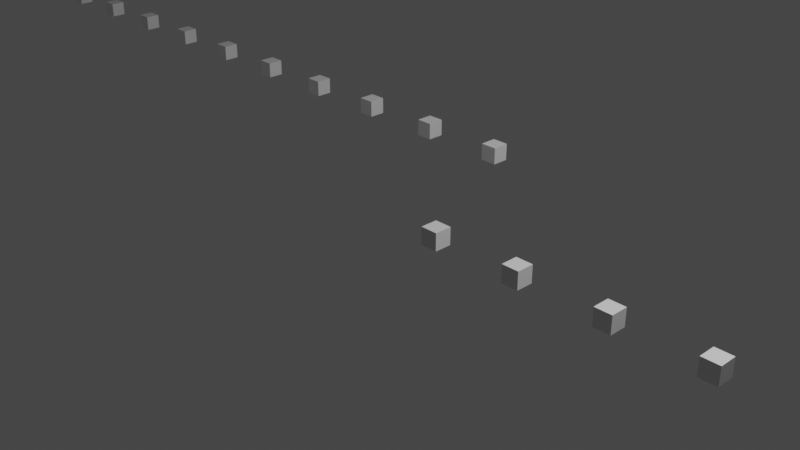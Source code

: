 # Source: Chapter4Final.blend  (saved by Blender 3.2.14; exported with 4.5.12 LTS)
import bpy
from mathutils import Matrix  # noqa: F401  (used for matrix-valued properties, if any)

bpy.ops.wm.read_factory_settings(use_empty=True)
scene = bpy.context.scene
scene.name = 'Scene'

# ---- collections
col_collection = bpy.data.collections.new('Collection'); scene.collection.children.link(col_collection)

# ---- node groups
ng_chapter4 = bpy.data.node_groups.new('Chapter4', 'GeometryNodeTree')
_s = ng_chapter4.interface.new_socket(name='Geometry', in_out='OUTPUT', socket_type='NodeSocketGeometry')
_s = ng_chapter4.interface.new_socket(name='Geometry', in_out='INPUT', socket_type='NodeSocketGeometry')
_s = ng_chapter4.interface.new_socket(name='Count', in_out='INPUT', socket_type='NodeSocketInt')
_s.default_value = 3
_s.min_value = 1
_s.max_value = 100000
ng_chapter4.is_modifier = True
_N = ng_chapter4.nodes; _L = ng_chapter4.links
n0 = _N.new('GeometryNodeStoreNamedAttribute'); n0.name = 'Store Named Attribute'; n0.location = (-42, -118)
n0.data_type = 'FLOAT_VECTOR'
n0.domain = 'CORNER'
n0.inputs[2].default_value = 'uv_map'
n1 = _N.new('NodeReroute'); n1.name = 'Reroute.006'; n1.location = (73, -46)
n1.width = 16
n1.socket_idname = 'NodeSocketGeometry'
n2 = _N.new('NodeReroute'); n2.name = 'Reroute'; n2.location = (-120, 490)
n2.width = 16
n2.socket_idname = 'NodeSocketGeometry'
n3 = _N.new('NodeReroute'); n3.name = 'Reroute.001'; n3.location = (332, 491)
n3.width = 16
n3.socket_idname = 'NodeSocketGeometry'
n4 = _N.new('GeometryNodeResampleCurve'); n4.name = 'Resample Curve'; n4.location = (-86, 442)
n4.keep_last_segment = False
n5 = _N.new('GeometryNodeCurvePrimitiveLine'); n5.name = 'Curve Line'; n5.location = (-306, 440)
n5.inputs[0].default_value = (-10.0, 0.0, 0.0)
n5.inputs[1].default_value = (10.0, 0.0, 0.0)
n6 = _N.new('NodeReroute'); n6.name = 'Reroute.002'; n6.location = (-352, 162)
n6.width = 16
n6.socket_idname = 'NodeSocketInt'
n7 = _N.new('NodeReroute'); n7.name = 'Reroute.003'; n7.location = (-134, 160)
n7.width = 16
n7.socket_idname = 'NodeSocketInt'
n8 = _N.new('NodeReroute'); n8.name = 'Reroute.005'; n8.location = (-351, 352)
n8.width = 16
n8.socket_idname = 'NodeSocketInt'
n9 = _N.new('NodeReroute'); n9.name = 'Reroute.004'; n9.location = (-134, 307)
n9.width = 16
n9.socket_idname = 'NodeSocketInt'
n10 = _N.new('NodeGroupInput'); n10.name = 'Group Input'; n10.location = (-526, 409)
n11 = _N.new('NodeReroute'); n11.name = 'Reroute.007'; n11.location = (-143, 352)
n11.width = 16
n11.socket_idname = 'NodeSocketGeometry'
n12 = _N.new('NodeReroute'); n12.name = 'Reroute.008'; n12.location = (115, 407)
n12.width = 16
n12.socket_idname = 'NodeSocketGeometry'
n13 = _N.new('NodeReroute'); n13.name = 'Reroute.009'; n13.location = (114, -3)
n13.width = 16
n13.socket_idname = 'NodeSocketGeometry'
n14 = _N.new('GeometryNodeInputIndex'); n14.name = 'Index'; n14.location = (-897, 44)
n15 = _N.new('ShaderNodeMath'); n15.name = 'Math'; n15.location = (-722, 121)
n15.inputs[1].default_value = 1.0
n16 = _N.new('ShaderNodeMath'); n16.name = 'Math.001'; n16.location = (-727, -44)
n17 = _N.new('ShaderNodeMath'); n17.name = 'Math.002'; n17.location = (-455, 72)
n17.operation = 'GREATER_THAN'
n17.inputs[2].default_value = 0.0
n18 = _N.new('FunctionNodeBooleanMath'); n18.name = 'Boolean Math.001'; n18.location = (-197, 122)
n19 = _N.new('GeometryNodeCurveEndpointSelection'); n19.name = 'Endpoint Selection'; n19.location = (-455, -237)
n20 = _N.new('NodeReroute'); n20.name = 'Reroute.011'; n20.location = (-509, -67)
n20.width = 16
n20.socket_idname = 'NodeSocketInt'
n21 = _N.new('FunctionNodeBooleanMath'); n21.name = 'Boolean Math'; n21.location = (-272, -183)
n21.operation = 'NOT'
n22 = _N.new('NodeReroute'); n22.name = 'Reroute.012'; n22.location = (-510, -257)
n22.width = 16
n22.socket_idname = 'NodeSocketInt'
n23 = _N.new('FunctionNodeInputInt'); n23.name = 'Integer'; n23.location = (-723, -223)
n23.integer = 1
n23.outputs[0].default_value = 0
n24 = _N.new('GeometryNodeMeshCube'); n24.name = 'Cube'; n24.location = (-67, -118)
n24.inputs[0].default_value = (0.2, 0.2, 0.2)
n25 = _N.new('GeometryNodeJoinGeometry'); n25.name = 'Join Geometry'; n25.location = (651, 59)
n26 = _N.new('NodeGroupOutput'); n26.name = 'Group Output'; n26.location = (869, 57)
n27 = _N.new('NodeReroute'); n27.name = 'Reroute.010'; n27.location = (-133, -25)
n27.width = 16
n27.socket_idname = 'NodeSocketBool'
n28 = _N.new('GeometryNodeTranslateInstances'); n28.name = 'Translate Instances'; n28.location = (389, 35)
n28.inputs[2].default_value = (0.0, 2.0, 0.0)
n29 = _N.new('GeometryNodeInstanceOnPoints'); n29.name = 'Instance on Points'; n29.location = (142, 57)
n30 = _N.new('ShaderNodeMath'); n30.name = 'Math.003'; n30.location = (248, -311)
n30.operation = 'LESS_THAN'
n30.inputs[1].default_value = 0.0
n31 = _N.new('GeometryNodeInputPosition'); n31.name = 'Position'; n31.location = (-146, -408)
n32 = _N.new('NodeReroute'); n32.name = 'Reroute.014'; n32.location = (316, -47)
n32.width = 16
n32.socket_idname = 'NodeSocketFloat'
n33 = _N.new('NodeReroute'); n33.name = 'Reroute.015'; n33.location = (447, -249)
n33.width = 16
n33.socket_idname = 'NodeSocketFloat'
n34 = _N.new('NodeReroute'); n34.name = 'Reroute.013'; n34.location = (450, -346)
n34.width = 16
n34.socket_idname = 'NodeSocketFloat'
n35 = _N.new('NodeReroute'); n35.name = 'Reroute.016'; n35.location = (317, -249)
n35.width = 16
n35.socket_idname = 'NodeSocketFloat'
n36 = _N.new('ShaderNodeSeparateXYZ'); n36.name = 'Separate XYZ'; n36.location = (60, -337)
n37 = _N.new('FunctionNodeInputBool'); n37.name = 'Boolean'; n37.location = (-726, -354)
n37.outputs[0].default_value = False
_L.new(n25.outputs[0], n26.inputs[0])
_L.new(n11.outputs[0], n4.inputs[0])
_L.new(n13.outputs[0], n29.inputs[0])
_L.new(n1.outputs[0], n29.inputs[2])
_L.new(n28.outputs[0], n25.inputs[0])
_L.new(n3.outputs[0], n25.inputs[0])
_L.new(n5.outputs[0], n2.inputs[0])
_L.new(n2.outputs[0], n3.inputs[0])
_L.new(n9.outputs[0], n4.inputs[2])
_L.new(n8.outputs[0], n6.inputs[0])
_L.new(n6.outputs[0], n7.inputs[0])
_L.new(n7.outputs[0], n9.inputs[0])
_L.new(n10.outputs[1], n8.inputs[0])
_L.new(n0.outputs[0], n1.inputs[0])
_L.new(n5.outputs[0], n11.inputs[0])
_L.new(n4.outputs[0], n12.inputs[0])
_L.new(n12.outputs[0], n13.inputs[0])
_L.new(n14.outputs[0], n15.inputs[0])
_L.new(n15.outputs[0], n17.inputs[0])
_L.new(n20.outputs[0], n17.inputs[1])
_L.new(n17.outputs[0], n18.inputs[0])
_L.new(n19.outputs[0], n21.inputs[0])
_L.new(n21.outputs[0], n27.inputs[0])
_L.new(n22.outputs[0], n20.inputs[0])
_L.new(n23.outputs[0], n22.inputs[0])
_L.new(n29.outputs[0], n28.inputs[0])
_L.new(n31.outputs[0], n36.inputs[0])
_L.new(n36.outputs[0], n30.inputs[0])
_L.new(n32.outputs[0], n28.inputs[1])
_L.new(n30.outputs[0], n34.inputs[0])
_L.new(n35.outputs[0], n32.inputs[0])
_L.new(n34.outputs[0], n33.inputs[0])
_L.new(n33.outputs[0], n35.inputs[0])
_L.new(n24.outputs[0], n0.inputs[0])
_L.new(n24.outputs[1], n0.inputs[3])
n26.is_active_output = True

# ---- world
world_world = bpy.data.worlds.new('World'); scene.world = world_world
world_world.use_nodes = True; world_world.node_tree.nodes.clear()
_N = world_world.node_tree.nodes; _L = world_world.node_tree.links
n0 = _N.new('ShaderNodeOutputWorld'); n0.name = 'World Output'; n0.location = (300, 300)
n1 = _N.new('ShaderNodeBackground'); n1.name = 'Background'; n1.location = (10, 300)
n1.inputs[0].default_value = (0.05088, 0.05088, 0.05088, 1.0)
_L.new(n1.outputs[0], n0.inputs[0])
n0.is_active_output = True
world_world.color = (0.05088, 0.05088, 0.05088)
world_world.use_sun_shadow = False
world_world.sun_shadow_jitter_overblur = 0.0

# ---- cameras
cam_camera = bpy.data.cameras.new('Camera')
cam_camera.clip_end = 100.0
cam_camera.ortho_scale = 7.314

# ---- lights
light_light = bpy.data.lights.new('Light', 'POINT')
light_light.transmission_factor = 0.0
light_light.energy = 1000.0
light_light.shadow_soft_size = 0.1
light_light.shadow_maximum_resolution = 0.006
light_light.use_absolute_resolution = True

# ---- curves / text
cu_beziercurve = bpy.data.curves.new('BezierCurve', 'CURVE')
cu_beziercurve.dimensions = '3D'
_sp = cu_beziercurve.splines.new('BEZIER'); _sp.bezier_points.add(1)
_sp.bezier_points.foreach_set('co', [-1.0, 0.0, 0.0, 1.0, 0.0, 0.0])
_sp.bezier_points.foreach_set('handle_left', [-1.5, -0.5, 0.0, 0.0, 0.0, 0.0])
_sp.bezier_points.foreach_set('handle_right', [-0.5, 0.5, 0.0, 2.0, 0.0, 0.0])
for _p, _l, _r in zip(_sp.bezier_points, ['ALIGNED', 'ALIGNED'], ['ALIGNED', 'ALIGNED']): _p.handle_left_type = _l; _p.handle_right_type = _r
_sp.order_u = 0
_sp.order_v = 0
cu_beziercurve.use_path = True
cu_beziercurve.fill_mode = 'FULL'

# ---- objects
ob_light = bpy.data.objects.new('Light', light_light)
ob_camera = bpy.data.objects.new('Camera', cam_camera)
ob_beziercurve = bpy.data.objects.new('BezierCurve', cu_beziercurve)

# ---- transforms, parenting, visibility, modifiers, constraints
ob_light.location = (4.076, 1.005, 5.904)
ob_light.rotation_euler = (0.6503, 0.05522, 1.866)
ob_light.lock_rotations_4d = False
ob_light.empty_display_type = 'ARROWS'
ob_light.color = (0.0, 0.0, 0.0, 0.0)
ob_light.lineart.crease_threshold = 0.0
ob_camera.location = (7.359, -6.926, 4.958)
ob_camera.rotation_euler = (1.109, 0.0, 0.8149)
ob_camera.lock_rotations_4d = False
ob_camera.empty_display_type = 'ARROWS'
ob_camera.color = (0.0, 0.0, 0.0, 0.0)
ob_camera.display_type = 'WIRE'
ob_camera.lineart.crease_threshold = 0.0
ob_beziercurve.location = (0.0, 0.0, 0.0)
_m = ob_beziercurve.modifiers.new('GeometryNodes', 'NODES')
_m.node_group = ng_chapter4
_gi = [s.identifier for s in ng_chapter4.interface.items_tree if s.item_type == 'SOCKET' and s.in_out == 'INPUT']
_m[_gi[1]] = 20  # Count

# ---- collection membership
col_collection.objects.link(ob_light)
col_collection.objects.link(ob_camera)
col_collection.objects.link(ob_beziercurve)

# ---- scene / render settings (as saved in the file)
scene.camera = ob_camera
scene.frame_start = 1; scene.frame_end = 250; scene.frame_set(1)
scene.render.engine = 'BLENDER_EEVEE_NEXT'
scene.cycles.sampling_pattern = 'TABULATED_SOBOL'
scene.cycles.use_light_tree = False
scene.eevee.use_gtao = True
scene.eevee.use_raytracing = True
scene.view_settings.view_transform = 'Filmic'
bpy.context.view_layer.update()
